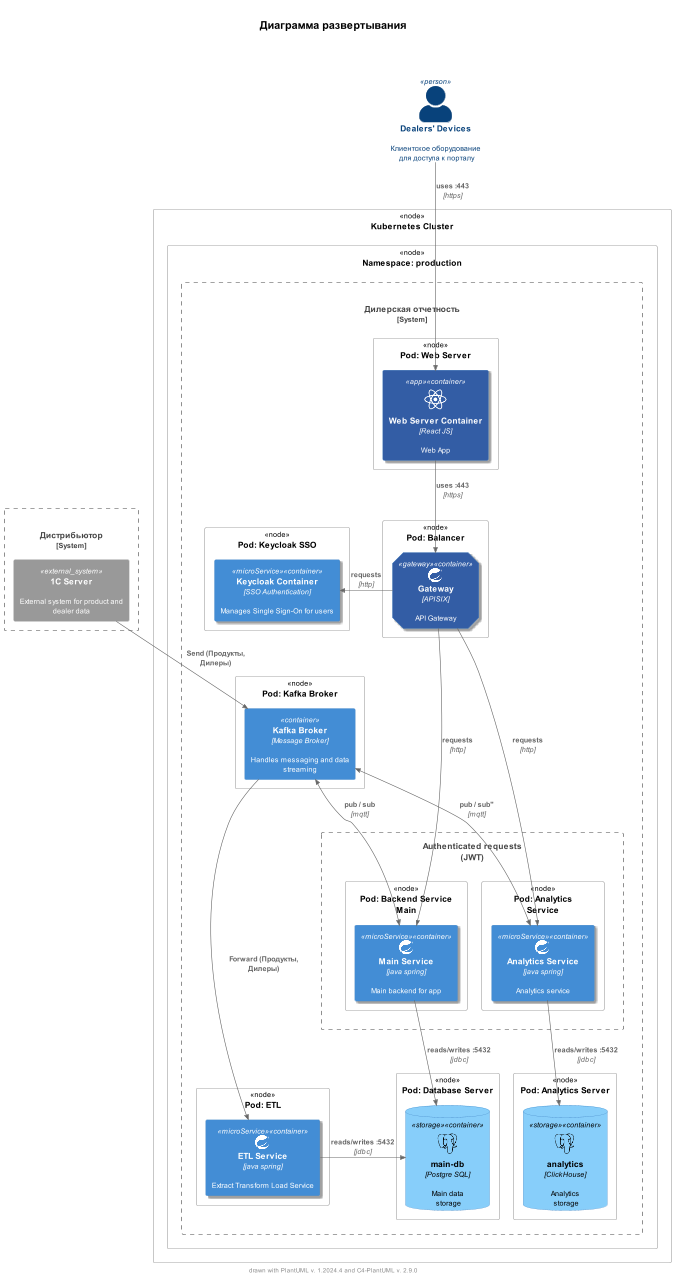

The diagram above was rendered by PlantUML. Its source (embedded in the PNG):
@startuml

!include <c4/C4_Deployment.puml>
!include <c4/C4_Container.puml>
!include <tupadr3/devicons/react>
!include <tupadr3/devicons/docker.puml>
!include <tupadr3/devicons/react>
!include <tupadr3/devicons/java>
!include <tupadr3/devicons/postgresql.puml>
!include <tupadr3/devicons/python.puml>
!include <tupadr3/devicons/dotnet.puml>
!include <tupadr3/devicons/docker.puml>
!include <tupadr3/devicons/msql_server.puml>
!include <tupadr3/devicons2/spring.puml>
!include <tupadr3/font-awesome/users>
!include <tupadr3/font-awesome/server>
!include <tupadr3/font-awesome/envelope>
'!include <cloudogu/tools/docker>
'allowmixing

skinparam defaultFontName SansSerif
skinparam defaultFontSize 12
skinparam HyperlinkColor #335DA5
skinparam HyperlinkUnderline false
skinparam wrapWidth 200

title \n= Диаграмма развертывания\n\n\n

'HIDE_STEREOTYPE()
SHOW_PERSON_PORTRAIT()

AddElementTag("users", $bgColor="transparent", $fontColor="#335DA5", $borderThickness="0")
AddElementTag("app", $sprite="react", $shadowing="true", $bgColor="#335DA5", $legendText="host")
AddElementTag("microService", $shadowing="true")
AddElementTag("backendContainer", $fontColor=$ELEMENT_FONT_COLOR, $bgColor="#335DA5", $shape=EightSidedShape(), $legendText="backend container (eight sided)")
AddElementTag("storage", $shape=RoundedBoxShape(), $bgColor="lightSkyBlue", $fontColor="black")
AddElementTag("gateway", $sprite="react", $shadowing="true", $shape=EightSidedShape(), $bgColor="#335DA5", $legendText="host")

Person(dealer_user, "Dealers' Devices", "Клиентское оборудование\n для доступа к порталу")

System_Boundary(distributor_sys, "Дистрибьютор") {
    System_Ext(1cServer, "1C Server", "External system for product and dealer data")
}

Deployment_Node(k8sCluster, "Kubernetes Cluster") {
    Deployment_Node(namespace, "Namespace: production") {
        System_Boundary(report_system, "Дилерская отчетность") {

        Deployment_Node(podWebServer, "Pod: Web Server") {
            Container(webServer, "Web Server Container", "React JS", "Web App", $tags="app")
        }

        Deployment_Node(podKeycloak, "Pod: Keycloak SSO") {
            Container(keycloak, "Keycloak Container", "SSO Authentication", "Manages Single Sign-On for users", $tags="microService")
        }

        Deployment_Node(podBalancer, "Pod: Balancer") {
            Container(gateway, "Gateway", "APISIX", "API Gateway", $sprite="spring,scale=0.5", $tags="gateway")
        }

        Boundary(auth_requests, "Authenticated requests\n (JWT)") {

            Deployment_Node(podBackendMain, "Pod: Backend Service\n Main") {
                Container(main_srv, "Main Service", "java spring", "Main backend for app", $sprite="spring,scale=0.5", $tags="microService")
            }

            Deployment_Node(podBackendAnalytics, "Pod: Analytics\n Service") {
                Container(analytics_srv, "Analytics Service", "java spring", "Analytics service", $sprite="spring,scale=0.5", $tags="microService")
            }
        }

        Deployment_Node(podETL, "Pod: ETL") {
            Container(etl_srv, "ETL Service", "java spring", "Extract Transform Load Service", $sprite="spring,scale=0.5", $tags="microService")
        }

        Deployment_Node(podKafka, "Pod: Kafka Broker") {
            Container(kafka, "Kafka Broker", "Message Broker", "Handles messaging and data streaming")
        }

        Deployment_Node(podDatabaseMain, "Pod: Database Server") {
            ContainerDb(main_db, "main-db", "Postgre SQL", "Main data\n storage", $sprite="postgresql", $tags="storage")
        }

        Deployment_Node(podDatabaseAnalytics, "Pod: Analytics Server") {
            ContainerDb(analytics_db, "analytics", "ClickHouse", "Analytics\n storage", $sprite="postgresql", $tags="storage")
        }

        }
    }
}

Rel(dealer_user, webServer, "uses :443", "https")

Rel(webServer, gateway, "uses :443", "https")

Rel(gateway, main_srv, "requests", "http")
Rel(gateway, analytics_srv, "requests", "http")
Rel_L(gateway, keycloak, "requests", "http")

Rel(main_srv, main_db, "reads/writes :5432", "jdbc")
Rel(analytics_srv, analytics_db, "reads/writes :5432", "jdbc")

Rel_R(etl_srv, main_db, "reads/writes :5432", "jdbc")

Rel(1cServer, kafka, "Send (Продукты, Дилеры)")
Rel_R(kafka, etl_srv, "Forward (Продукты, Дилеры)")
BiRel(kafka, main_srv, "pub / sub", "mqtt")
BiRel(kafka, analytics_srv, pub / sub", "mqtt")

Lay_Distance(kafka, etl_srv, 1)
Lay_Distance(gateway, kafka, 0)
Lay_Distance(gateway, auth_requests, 1)
'Lay_Distance(keycloak, auth_requests, 1)

'SHOW_FLOATING_LEGEND()

footer drawn with PlantUML v. %version() and C4-PlantUML v. C4Version()
@enduml